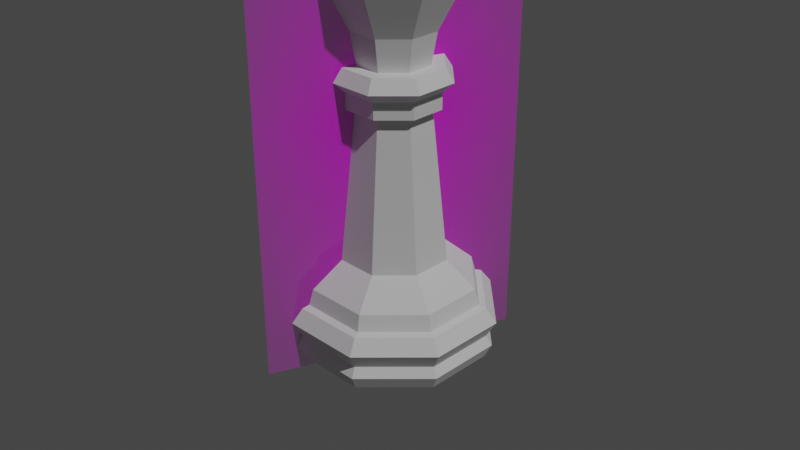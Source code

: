 # Source: king.blend  (saved by Blender 2.91.10; exported with 4.5.12 LTS)
import bpy
from mathutils import Matrix  # noqa: F401  (used for matrix-valued properties, if any)

bpy.ops.wm.read_factory_settings(use_empty=True)
scene = bpy.context.scene
scene.name = 'Scene'

# ---- collections
col_collection = bpy.data.collections.new('Collection'); scene.collection.children.link(col_collection)

# ---- images (referenced by path relative to the original .blend; pixels are not part of the script)
import os
ASSET_DIR = os.environ.get("B2B_ASSET_DIR", "")  # directory of the original .blend (textures are referenced by path, not embedded)
HERE = os.path.dirname(os.path.abspath(__file__))  # packed textures are extracted next to this script under _unpacked/

def load_image(name, relpath, width, height, colorspace="sRGB"):
    """Load a texture the original file referenced (path relative to the .blend, or extracted next to this script)."""
    p = next((c for c in (os.path.join(HERE, relpath), os.path.join(ASSET_DIR, relpath)) if relpath and os.path.exists(c)), "")
    if p:
        img = bpy.data.images.load(p, check_existing=True)
        img.name = name
    else:  # same state as the original file: an image datablock whose file is absent (Cycles renders it pink)
        img = bpy.data.images.new(name, width, height)
        img.source = "FILE"
        img.filepath = "//" + (relpath or name)
    img.colorspace_settings.name = colorspace
    return img
img_king_png = load_image('king.png', 'king.png', 1024, 1024, 'sRGB')

# ---- materials (node trees are filled in below, after node groups)
mat_king = bpy.data.materials.new('king')
mat_king.surface_render_method = 'BLENDED'
mat_king.blend_method = 'BLEND'
mat_king.use_transparent_shadow = False

# ---- material node trees
mat_king.use_nodes = True; mat_king.node_tree.nodes.clear()
_N = mat_king.node_tree.nodes; _L = mat_king.node_tree.links
n0 = _N.new('ShaderNodeOutputMaterial'); n0.name = 'Material Output'; n0.location = (300, 300)
n1 = _N.new('ShaderNodeTexImage'); n1.name = 'Image Texture'; n1.location = (-200, 300)
n1.image = img_king_png
n1.extension = 'CLIP'
n2 = _N.new('ShaderNodeBsdfPrincipled'); n2.name = 'Principled BSDF'; n2.location = (0, 300)
n2.distribution = 'GGX'
n2.subsurface_method = 'BURLEY'
n2.inputs[3].default_value = 1.45
n2.inputs[27].default_value = (0.0, 0.0, 0.0, 1.0)
n2.inputs[28].default_value = 1.0
_L.new(n1.outputs[0], n2.inputs[0])
_L.new(n1.outputs[1], n2.inputs[4])
_L.new(n2.outputs[0], n0.inputs[0])
n0.is_active_output = True

# ---- world
world_world = bpy.data.worlds.new('World'); scene.world = world_world
world_world.use_nodes = True; world_world.node_tree.nodes.clear()
_N = world_world.node_tree.nodes; _L = world_world.node_tree.links
n0 = _N.new('ShaderNodeOutputWorld'); n0.name = 'World Output'; n0.location = (300, 300)
n1 = _N.new('ShaderNodeBackground'); n1.name = 'Background'; n1.location = (10, 300)
n1.inputs[0].default_value = (0.05088, 0.05088, 0.05088, 1.0)
_L.new(n1.outputs[0], n0.inputs[0])
n0.is_active_output = True
world_world.color = (0.05088, 0.05088, 0.05088)
world_world.use_sun_shadow = False
world_world.sun_shadow_jitter_overblur = 0.0

# ---- cameras
cam_camera = bpy.data.cameras.new('Camera')
cam_camera.clip_end = 100.0
cam_camera.ortho_scale = 7.314

# ---- lights
light_light = bpy.data.lights.new('Light', 'POINT')
light_light.transmission_factor = 0.0
light_light.energy = 1000.0
light_light.shadow_soft_size = 0.1
light_light.shadow_maximum_resolution = 0.006
light_light.use_absolute_resolution = True

# ---- meshes
me_cylinder = bpy.data.meshes.new('Cylinder')
me_cylinder.from_pydata([(2.244e-08, 0.8037, -0.2964), (0.5683, 0.5683, -0.2964), (0.8037, 1.162e-07, -0.2964), (0.5683, -0.5683, -0.2964), (-2.394e-07, -0.8037, -0.2964), (-0.5683, -0.5683, -0.2964), (-0.8037, 8.315e-07, -0.2964), (-0.5683, 0.5683, -0.2964), (0.6533, 0.6533, -0.7713), (0.9239, 9.102e-08, -0.7713), (0.6533, -0.6533, -0.7713), (-2.923e-07, -0.9239, -0.7713), (-0.6533, -0.6533, -0.7713), (-0.9239, 9.134e-07, -0.7713), (-0.6533, 0.6533, -0.7713), (8.699e-09, 0.9239, -0.7713), (9.942e-09, 0.913, -0.4729), (0.6456, 0.6456, -0.4729), (0.913, 9.351e-08, -0.4729), (0.6456, -0.6456, -0.4729), (-2.876e-07, -0.913, -0.4729), (-0.6456, -0.6456, -0.4729), (-0.913, 9.062e-07, -0.4729), (-0.6456, 0.6456, -0.4729), (1.799e-08, 0.8462, -0.4491), (0.5984, 0.5984, -0.4491), (0.8462, 1.115e-07, -0.4491), (0.5984, -0.5984, -0.4491), (-2.577e-07, -0.8462, -0.4491), (-0.5984, -0.5984, -0.4491), (-0.8462, 8.647e-07, -0.4491), (-0.5984, 0.5984, -0.4491), (1.182e-09, 1.018, -0.6108), (0.7199, 0.7199, -0.6108), (1.018, 7.053e-08, -0.6108), (0.7199, -0.7199, -0.6108), (-3.305e-07, -1.018, -0.6108), (-0.7199, -0.7199, -0.6108), (-1.018, 9.767e-07, -0.6108), (-0.7199, 0.7199, -0.6108), (0.6962, 0.6962, -0.8626), (0.9846, 7.831e-08, -0.8626), (0.6962, -0.6962, -0.8626), (-3.188e-07, -0.9846, -0.8626), (-0.6962, -0.6962, -0.8626), (-0.9846, 9.546e-07, -0.8626), (-0.6962, 0.6962, -0.8626), (2.08e-09, 0.9846, -0.8626), (-1.437e-08, 0.916, -1.0), (0.6477, 0.6477, -1.0), (0.916, 3.968e-07, -1.0), (0.6477, -0.6477, -1.0), (-2.797e-07, -0.916, -1.0), (-0.6477, -0.6477, -1.0), (-0.916, 1.2e-06, -1.0), (-0.6477, 0.6477, -1.0), (0.3664, 0.3664, -0.04621), (2.957e-08, 0.5182, -0.04621), (0.5182, 1.813e-07, -0.04621), (0.3664, -0.3664, -0.04621), (-1.393e-07, -0.5182, -0.04621), (-0.3664, -0.3664, -0.04621), (-0.5182, 6.425e-07, -0.04621), (-0.3664, 0.3664, -0.04621), (0.2547, 0.2547, 1.413), (3.319e-08, 0.3602, 1.413), (0.3602, 2.199e-07, 1.413), (0.2547, -0.2547, 1.413), (-8.417e-08, -0.3602, 1.413), (-0.2547, -0.2547, 1.413), (-0.3602, 5.405e-07, 1.413), (-0.2547, 0.2547, 1.413), (0.3168, 0.3168, 1.413), (3.384e-08, 0.448, 1.413), (0.448, 2.005e-07, 1.413), (0.3168, -0.3168, 1.413), (-1.121e-07, -0.448, 1.413), (-0.3168, -0.3168, 1.413), (-0.448, 5.992e-07, 1.413), (-0.3168, 0.3168, 1.413), (0.3168, 0.3168, 1.569), (3.384e-08, 0.448, 1.569), (0.448, 2.005e-07, 1.569), (0.3168, -0.3168, 1.569), (-1.121e-07, -0.448, 1.569), (-0.3168, -0.3168, 1.569), (-0.448, 5.992e-07, 1.569), (-0.3168, 0.3168, 1.569), (0.3918, 0.3918, 1.668), (2.755e-08, 0.5541, 1.668), (0.5541, 1.777e-07, 1.668), (0.3918, -0.3918, 1.668), (-1.53e-07, -0.5541, 1.668), (-0.3918, -0.3918, 1.668), (-0.5541, 6.708e-07, 1.668), (-0.3918, 0.3918, 1.668), (0.3345, 0.3345, 1.794), (4.305e-08, 0.473, 1.794), (0.473, 1.947e-07, 1.794), (0.3345, -0.3345, 1.794), (-1.111e-07, -0.473, 1.794), (-0.3345, -0.3345, 1.794), (-0.473, 6.157e-07, 1.794), (-0.3345, 0.3345, 1.794), (0.241, 0.241, 1.794), (4.032e-08, 0.3408, 1.794), (0.3408, 2.224e-07, 1.794), (0.241, -0.241, 1.794), (-7.073e-08, -0.3408, 1.794), (-0.241, -0.241, 1.794), (-0.3408, 5.258e-07, 1.794), (-0.241, 0.241, 1.794), (0.2801, 0.2801, 2.101), (1.308e-08, 0.3961, 2.101), (0.3961, 2.113e-07, 2.101), (0.2801, -0.2801, 2.101), (-1.16e-07, -0.3961, 2.101), (-0.2801, -0.2801, 2.101), (-0.3961, 5.638e-07, 2.101), (-0.2801, 0.2801, 2.101), (0.494, 0.494, 2.689), (-4.426e-08, 0.6986, 2.689), (0.6986, 1.524e-07, 2.689), (0.494, -0.494, 2.689), (-2.719e-07, -0.6986, 2.689), (-0.494, -0.494, 2.689), (-0.6986, 7.742e-07, 2.689), (-0.494, 0.494, 2.689), (0.1381, 0.1381, 2.865), (0.1381, -0.1381, 2.865), (-7.076e-08, -0.1954, 2.865), (-0.137, -0.137, 2.865), (-0.1954, 3.136e-07, 2.865), (-0.1381, 0.1381, 2.865), (-5.662e-08, 0.5424, 2.797), (0.3835, 0.3835, 2.797), (-0.3835, 0.3835, 2.797), (-0.3835, -0.3835, 2.797), (-0.5424, 6.637e-07, 2.797), (0.3835, -0.3835, 2.797), (-2.333e-07, -0.5424, 2.797), (0.5424, 1.81e-07, 2.797), (0.04046, 0.09694, 3.0), (0.1196, 0.1196, 2.963), (0.09768, 3.272e-07, 3.0), (0.1692, 3.318e-07, 2.963), (0.1954, 3.227e-07, 2.865), (0.04046, -0.09694, 3.0), (0.1196, -0.1196, 2.963), (-7.076e-08, -0.1692, 2.963), (-0.1196, -0.1196, 2.963), (-0.09768, 3.227e-07, 3.0), (-0.1692, 3.136e-07, 2.963), (-0.1196, 0.1196, 2.963), (-8.895e-08, 0.1692, 2.963), (-8.041e-08, 0.1938, 2.865), (-0.04046, -0.09694, 3.0), (-0.04046, -0.09694, 3.156), (-0.04046, 0.09694, 3.0), (-0.04046, 0.09694, 3.156), (0.04046, -0.09694, 3.156), (0.04046, 0.09694, 3.156), (-0.04046, -0.09694, 3.317), (-0.04046, 0.09694, 3.317), (0.04046, 0.09694, 3.317), (0.04046, -0.09694, 3.317), (-0.04046, -0.09694, 3.511), (-0.04046, 0.09694, 3.511), (0.04046, 0.09694, 3.511), (0.04046, -0.09694, 3.511), (0.04046, -0.2718, 3.156), (-0.04046, -0.2718, 3.156), (0.04046, -0.2718, 3.317), (-0.04046, -0.2718, 3.317), (-0.04046, 0.2699, 3.156), (0.04046, 0.2699, 3.156), (-0.04046, 0.2699, 3.317), (0.04046, 0.2699, 3.317)], [], [(2, 1, 56, 58), (41, 50, 49, 40), (40, 49, 48, 47), (47, 46, 14, 15), (46, 45, 13, 14), (45, 44, 12, 13), (44, 43, 11, 12), (43, 42, 10, 11), (42, 41, 9, 10), (25, 24, 0, 1), (22, 38, 37, 21), (31, 30, 6, 7), (30, 29, 5, 6), (29, 28, 4, 5), (28, 27, 3, 4), (27, 26, 2, 3), (26, 25, 1, 2), (24, 31, 7, 0), (16, 23, 31, 24), (23, 22, 30, 31), (22, 21, 29, 30), (21, 20, 28, 29), (20, 19, 27, 28), (19, 18, 26, 27), (18, 17, 25, 26), (14, 39, 32, 15), (41, 40, 8, 9), (21, 37, 36, 20), (20, 36, 35, 19), (39, 14, 13, 38), (19, 35, 34, 18), (38, 13, 12, 37), (18, 34, 33, 17), (37, 12, 11, 36), (17, 33, 32, 16), (36, 11, 10, 35), (35, 10, 9, 34), (34, 9, 8, 33), (40, 47, 15, 8), (33, 8, 15, 32), (17, 16, 24, 25), (55, 46, 47, 48), (46, 55, 54, 45), (45, 54, 53, 44), (44, 53, 52, 43), (43, 52, 51, 42), (42, 51, 50, 41), (39, 23, 16, 32), (48, 49, 50, 51, 52, 53, 54, 55), (23, 39, 38, 22), (57, 63, 71, 65), (7, 6, 62, 63), (5, 4, 60, 61), (3, 2, 58, 59), (1, 0, 57, 56), (0, 7, 63, 57), (6, 5, 61, 62), (4, 3, 59, 60), (67, 66, 74, 75), (62, 61, 69, 70), (60, 59, 67, 68), (58, 56, 64, 66), (63, 62, 70, 71), (61, 60, 68, 69), (59, 58, 66, 67), (56, 57, 65, 64), (79, 78, 86, 87), (64, 65, 73, 72), (65, 71, 79, 73), (70, 69, 77, 78), (68, 67, 75, 76), (66, 64, 72, 74), (71, 70, 78, 79), (69, 68, 76, 77), (84, 83, 91, 92), (77, 76, 84, 85), (75, 74, 82, 83), (72, 73, 81, 80), (73, 79, 87, 81), (78, 77, 85, 86), (76, 75, 83, 84), (74, 72, 80, 82), (89, 95, 103, 97), (82, 80, 88, 90), (87, 86, 94, 95), (85, 84, 92, 93), (83, 82, 90, 91), (80, 81, 89, 88), (81, 87, 95, 89), (86, 85, 93, 94), (101, 100, 108, 109), (94, 93, 101, 102), (92, 91, 99, 100), (90, 88, 96, 98), (95, 94, 102, 103), (93, 92, 100, 101), (91, 90, 98, 99), (88, 89, 97, 96), (111, 110, 118, 119), (99, 98, 106, 107), (96, 97, 105, 104), (97, 103, 111, 105), (102, 101, 109, 110), (100, 99, 107, 108), (98, 96, 104, 106), (103, 102, 110, 111), (118, 117, 125, 126), (109, 108, 116, 117), (107, 106, 114, 115), (104, 105, 113, 112), (105, 111, 119, 113), (110, 109, 117, 118), (108, 107, 115, 116), (106, 104, 112, 114), (135, 134, 155, 128), (116, 115, 123, 124), (114, 112, 120, 122), (119, 118, 126, 127), (117, 116, 124, 125), (115, 114, 122, 123), (112, 113, 121, 120), (113, 119, 127, 121), (155, 133, 132, 131, 130, 129, 146, 128), (134, 136, 133, 155), (138, 137, 131, 132), (140, 139, 129, 130), (141, 135, 128, 146), (136, 138, 132, 133), (137, 140, 130, 131), (139, 141, 146, 129), (123, 122, 141, 139), (125, 124, 140, 137), (127, 126, 138, 136), (122, 120, 135, 141), (124, 123, 139, 140), (126, 125, 137, 138), (121, 127, 136, 134), (120, 121, 134, 135), (155, 154, 143, 128), (143, 142, 144, 145), (128, 143, 145, 146), (154, 158, 142), (145, 144, 147, 148), (146, 145, 148, 129), (153, 158, 154), (158, 151, 156), (129, 148, 149, 130), (143, 154, 142), (149, 156, 150), (130, 149, 150, 131), (142, 147, 144), (131, 150, 152, 132), (156, 149, 147), (150, 156, 151, 152), (132, 152, 153, 133), (148, 147, 149), (152, 151, 158, 153), (133, 153, 154, 155), (156, 157, 159, 158), (158, 159, 161, 142), (142, 161, 160, 147), (147, 160, 157, 156), (158, 142, 147, 156), (157, 160, 170, 171), (165, 164, 168, 169), (159, 163, 176, 174), (160, 161, 164, 165), (159, 157, 162, 163), (168, 167, 166, 169), (163, 162, 166, 167), (162, 165, 169, 166), (164, 163, 167, 168), (171, 170, 172, 173), (160, 165, 172, 170), (162, 157, 171, 173), (165, 162, 173, 172), (175, 174, 176, 177), (161, 159, 174, 175), (164, 161, 175, 177), (163, 164, 177, 176)])
_uv = me_cylinder.uv_layers.new(name='UVMap')
_uv.uv.foreach_set('vector', [0.75, 1.0, 0.875, 1.0, 0.875, 1.0, 0.75, 1.0, 0.75, 0.6339, 0.9836, 0.25, 0.9152, 0.4152, 0.875, 0.6339, 0.875, 0.6339, 0.9152, 0.4152, 0.75, 0.4836, 0.9996, 0.6339, 0.0004398, 0.6339, 0.125, 0.6339, 0.125, 0.7051, 0.0, 0.7051, 0.125, 0.6339, 0.25, 0.6339, 0.25, 0.7051, 0.125, 0.7051, 0.25, 0.6339, 0.375, 0.6339, 0.375, 0.7051, 0.25, 0.7051, 0.375, 0.6339, 0.5, 0.6339, 0.5, 0.7051, 0.375, 0.7051, 0.5, 0.6339, 0.625, 0.6339, 0.625, 0.7051, 0.5, 0.7051, 0.625, 0.6339, 0.75, 0.6339, 0.75, 0.7051, 0.625, 0.7051, 0.875, 0.933, 1.0, 0.933, 1.0, 1.0, 0.875, 1.0, 0.25, 0.9195, 0.25, 0.8144, 0.375, 0.8144, 0.375, 0.9195, 0.125, 0.933, 0.25, 0.933, 0.25, 1.0, 0.125, 1.0, 0.25, 0.933, 0.375, 0.933, 0.375, 1.0, 0.25, 1.0, 0.375, 0.933, 0.5, 0.933, 0.5, 1.0, 0.375, 1.0, 0.5, 0.933, 0.625, 0.933, 0.625, 1.0, 0.5, 1.0, 0.625, 0.933, 0.75, 0.933, 0.75, 1.0, 0.625, 1.0, 0.75, 0.933, 0.875, 0.933, 0.875, 1.0, 0.75, 1.0, 0.0, 0.933, 0.125, 0.933, 0.125, 1.0, 0.0, 1.0, 0.0, 0.9195, 0.125, 0.9195, 0.125, 0.933, 0.0, 0.933, 0.125, 0.9195, 0.25, 0.9195, 0.25, 0.933, 0.125, 0.933, 0.25, 0.9195, 0.375, 0.9195, 0.375, 0.933, 0.25, 0.933, 0.375, 0.9195, 0.5, 0.9195, 0.5, 0.933, 0.375, 0.933, 0.5, 0.9195, 0.625, 0.9195, 0.625, 0.933, 0.5, 0.933, 0.625, 0.9195, 0.75, 0.9195, 0.75, 0.933, 0.625, 0.933, 0.75, 0.9195, 0.875, 0.9195, 0.875, 0.933, 0.75, 0.933, 0.125, 0.7051, 0.125, 0.8144, 0.0002641, 0.8144, 0.0, 0.7051, 0.75, 0.6339, 0.875, 0.6339, 0.875, 0.7051, 0.75, 0.7051, 0.375, 0.9195, 0.375, 0.8144, 0.5, 0.8144, 0.5, 0.9195, 0.5, 0.9195, 0.5, 0.8144, 0.625, 0.8144, 0.625, 0.9195, 0.125, 0.8144, 0.125, 0.7051, 0.25, 0.7051, 0.25, 0.8144, 0.625, 0.9195, 0.625, 0.8144, 0.75, 0.8144, 0.75, 0.9195, 0.25, 0.8144, 0.25, 0.7051, 0.375, 0.7051, 0.375, 0.8144, 0.75, 0.9195, 0.75, 0.8144, 0.875, 0.8144, 0.875, 0.9195, 0.375, 0.8144, 0.375, 0.7051, 0.5, 0.7051, 0.5, 0.8144, 0.875, 0.9195, 0.875, 0.8144, 0.9997, 0.8144, 1.0, 0.9195, 0.5, 0.8144, 0.5, 0.7051, 0.625, 0.7051, 0.625, 0.8144, 0.625, 0.8144, 0.625, 0.7051, 0.75, 0.7051, 0.75, 0.8144, 0.75, 0.8144, 0.75, 0.7051, 0.875, 0.7051, 0.875, 0.8144, 0.875, 0.6339, 0.9996, 0.6339, 1.0, 0.7051, 0.875, 0.7051, 0.875, 0.8144, 0.875, 0.7051, 1.0, 0.7051, 0.9997, 0.8144, 0.875, 0.9195, 1.0, 0.9195, 1.0, 0.933, 0.875, 0.933, 0.5848, 0.4152, 0.125, 0.6339, 0.0004398, 0.6339, 0.75, 0.4836, 0.125, 0.6339, 0.5848, 0.4152, 0.5164, 0.25, 0.25, 0.6339, 0.25, 0.6339, 0.5164, 0.25, 0.5848, 0.08483, 0.375, 0.6339, 0.375, 0.6339, 0.5848, 0.08483, 0.75, 0.01641, 0.5, 0.6339, 0.5, 0.6339, 0.75, 0.01641, 0.9152, 0.08483, 0.625, 0.6339, 0.625, 0.6339, 0.9152, 0.08483, 0.9836, 0.25, 0.75, 0.6339, 0.125, 0.8144, 0.125, 0.9195, 0.0, 0.9195, 0.0002641, 0.8144, 0.75, 0.4836, 0.9152, 0.4152, 0.9836, 0.25, 0.9152, 0.08483, 0.75, 0.01641, 0.5848, 0.08483, 0.5164, 0.25, 0.5848, 0.4152, 0.125, 0.9195, 0.125, 0.8144, 0.25, 0.8144, 0.25, 0.9195, 0.0, 1.0, 0.125, 1.0, 0.125, 1.0, 0.0, 1.0, 0.125, 1.0, 0.25, 1.0, 0.25, 1.0, 0.125, 1.0, 0.375, 1.0, 0.5, 1.0, 0.5, 1.0, 0.375, 1.0, 0.625, 1.0, 0.75, 1.0, 0.75, 1.0, 0.625, 1.0, 0.875, 1.0, 1.0, 1.0, 1.0, 1.0, 0.875, 1.0, 0.0, 1.0, 0.125, 1.0, 0.125, 1.0, 0.0, 1.0, 0.25, 1.0, 0.375, 1.0, 0.375, 1.0, 0.25, 1.0, 0.5, 1.0, 0.625, 1.0, 0.625, 1.0, 0.5, 1.0, 0.625, 1.0, 0.75, 1.0, 0.75, 1.0, 0.625, 1.0, 0.25, 1.0, 0.375, 1.0, 0.375, 1.0, 0.25, 1.0, 0.5, 1.0, 0.625, 1.0, 0.625, 1.0, 0.5, 1.0, 0.75, 1.0, 0.875, 1.0, 0.875, 1.0, 0.75, 1.0, 0.125, 1.0, 0.25, 1.0, 0.25, 1.0, 0.125, 1.0, 0.375, 1.0, 0.5, 1.0, 0.5, 1.0, 0.375, 1.0, 0.625, 1.0, 0.75, 1.0, 0.75, 1.0, 0.625, 1.0, 0.875, 1.0, 1.0, 1.0, 1.0, 1.0, 0.875, 1.0, 0.125, 1.0, 0.25, 1.0, 0.25, 1.0, 0.125, 1.0, 0.875, 1.0, 1.0, 1.0, 1.0, 1.0, 0.875, 1.0, 0.0, 1.0, 0.125, 1.0, 0.125, 1.0, 0.0, 1.0, 0.25, 1.0, 0.375, 1.0, 0.375, 1.0, 0.25, 1.0, 0.5, 1.0, 0.625, 1.0, 0.625, 1.0, 0.5, 1.0, 0.75, 1.0, 0.875, 1.0, 0.875, 1.0, 0.75, 1.0, 0.125, 1.0, 0.25, 1.0, 0.25, 1.0, 0.125, 1.0, 0.375, 1.0, 0.5, 1.0, 0.5, 1.0, 0.375, 1.0, 0.5, 1.0, 0.625, 1.0, 0.625, 1.0, 0.5, 1.0, 0.375, 1.0, 0.5, 1.0, 0.5, 1.0, 0.375, 1.0, 0.625, 1.0, 0.75, 1.0, 0.75, 1.0, 0.625, 1.0, 0.875, 1.0, 1.0, 1.0, 1.0, 1.0, 0.875, 1.0, 0.0, 1.0, 0.125, 1.0, 0.125, 1.0, 0.0, 1.0, 0.25, 1.0, 0.375, 1.0, 0.375, 1.0, 0.25, 1.0, 0.5, 1.0, 0.625, 1.0, 0.625, 1.0, 0.5, 1.0, 0.75, 1.0, 0.875, 1.0, 0.875, 1.0, 0.75, 1.0, 0.0, 1.0, 0.125, 1.0, 0.125, 1.0, 0.0, 1.0, 0.75, 1.0, 0.875, 1.0, 0.875, 1.0, 0.75, 1.0, 0.125, 1.0, 0.25, 1.0, 0.25, 1.0, 0.125, 1.0, 0.375, 1.0, 0.5, 1.0, 0.5, 1.0, 0.375, 1.0, 0.625, 1.0, 0.75, 1.0, 0.75, 1.0, 0.625, 1.0, 0.875, 1.0, 1.0, 1.0, 1.0, 1.0, 0.875, 1.0, 0.0, 1.0, 0.125, 1.0, 0.125, 1.0, 0.0, 1.0, 0.25, 1.0, 0.375, 1.0, 0.375, 1.0, 0.25, 1.0, 0.375, 1.0, 0.5, 1.0, 0.5, 1.0, 0.375, 1.0, 0.25, 1.0, 0.375, 1.0, 0.375, 1.0, 0.25, 1.0, 0.5, 1.0, 0.625, 1.0, 0.625, 1.0, 0.5, 1.0, 0.75, 1.0, 0.875, 1.0, 0.875, 1.0, 0.75, 1.0, 0.125, 1.0, 0.25, 1.0, 0.25, 1.0, 0.125, 1.0, 0.375, 1.0, 0.5, 1.0, 0.5, 1.0, 0.375, 1.0, 0.625, 1.0, 0.75, 1.0, 0.75, 1.0, 0.625, 1.0, 0.875, 1.0, 1.0, 1.0, 1.0, 1.0, 0.875, 1.0, 0.125, 1.0, 0.25, 1.0, 0.25, 1.0, 0.125, 1.0, 0.625, 1.0, 0.75, 1.0, 0.75, 1.0, 0.625, 1.0, 0.875, 1.0, 1.0, 1.0, 1.0, 1.0, 0.875, 1.0, 0.0, 1.0, 0.125, 1.0, 0.125, 1.0, 0.0, 1.0, 0.25, 1.0, 0.375, 1.0, 0.375, 1.0, 0.25, 1.0, 0.5, 1.0, 0.625, 1.0, 0.625, 1.0, 0.5, 1.0, 0.75, 1.0, 0.875, 1.0, 0.875, 1.0, 0.75, 1.0, 0.125, 1.0, 0.25, 1.0, 0.25, 1.0, 0.125, 1.0, 0.25, 1.0, 0.375, 1.0, 0.375, 1.0, 0.25, 1.0, 0.375, 1.0, 0.5, 1.0, 0.5, 1.0, 0.375, 1.0, 0.625, 1.0, 0.75, 1.0, 0.75, 1.0, 0.625, 1.0, 0.875, 1.0, 1.0, 1.0, 1.0, 1.0, 0.875, 1.0, 0.0, 1.0, 0.125, 1.0, 0.125, 1.0, 0.0, 1.0, 0.25, 1.0, 0.375, 1.0, 0.375, 1.0, 0.25, 1.0, 0.5, 1.0, 0.625, 1.0, 0.625, 1.0, 0.5, 1.0, 0.75, 1.0, 0.875, 1.0, 0.875, 1.0, 0.75, 1.0, 0.875, 1.0, 1.0, 1.0, 1.0, 1.0, 0.875, 1.0, 0.5, 1.0, 0.625, 1.0, 0.625, 1.0, 0.5, 1.0, 0.75, 1.0, 0.875, 1.0, 0.875, 1.0, 0.75, 1.0, 0.125, 1.0, 0.25, 1.0, 0.25, 1.0, 0.125, 1.0, 0.375, 1.0, 0.5, 1.0, 0.5, 1.0, 0.375, 1.0, 0.625, 1.0, 0.75, 1.0, 0.75, 1.0, 0.625, 1.0, 0.875, 1.0, 1.0, 1.0, 1.0, 1.0, 0.875, 1.0, 0.0, 1.0, 0.125, 1.0, 0.125, 1.0, 0.0, 1.0, 0.25, 0.49, 0.08029, 0.4197, 0.01, 0.25, 0.08029, 0.08029, 0.25, 0.01, 0.4197, 0.08029, 0.49, 0.25, 0.4197, 0.4197, 0.0, 1.0, 0.125, 1.0, 0.125, 1.0, 0.0, 1.0, 0.25, 1.0, 0.375, 1.0, 0.375, 1.0, 0.25, 1.0, 0.5, 1.0, 0.625, 1.0, 0.625, 1.0, 0.5, 1.0, 0.75, 1.0, 0.875, 1.0, 0.875, 1.0, 0.75, 1.0, 0.125, 1.0, 0.25, 1.0, 0.25, 1.0, 0.125, 1.0, 0.375, 1.0, 0.5, 1.0, 0.5, 1.0, 0.375, 1.0, 0.625, 1.0, 0.75, 1.0, 0.75, 1.0, 0.625, 1.0, 0.625, 1.0, 0.75, 1.0, 0.75, 1.0, 0.625, 1.0, 0.375, 1.0, 0.5, 1.0, 0.5, 1.0, 0.375, 1.0, 0.125, 1.0, 0.25, 1.0, 0.25, 1.0, 0.125, 1.0, 0.75, 1.0, 0.875, 1.0, 0.875, 1.0, 0.75, 1.0, 0.5, 1.0, 0.625, 1.0, 0.625, 1.0, 0.5, 1.0, 0.25, 1.0, 0.375, 1.0, 0.375, 1.0, 0.25, 1.0, 0.0, 1.0, 0.125, 1.0, 0.125, 1.0, 0.0, 1.0, 0.875, 1.0, 1.0, 1.0, 1.0, 1.0, 0.875, 1.0, 0.75, 0.5, 0.75, 0.6667, 0.625, 0.6667, 0.625, 0.5, 0.625, 0.6667, 0.625, 0.8333, 0.5, 0.8333, 0.5, 0.6667, 0.625, 0.5, 0.625, 0.6667, 0.5, 0.6667, 0.5, 0.5, 0.0, 0.0, 0.0, 0.0, 0.0, 0.0, 0.5, 0.6667, 0.5, 0.8333, 0.375, 0.8333, 0.375, 0.6667, 0.5, 0.5, 0.5, 0.6667, 0.375, 0.6667, 0.375, 0.5, 0.875, 0.6667, 0.875, 0.8333, 0.75, 0.6667, 0.0, 0.0, 0.0, 0.0, 0.0, 0.0, 0.375, 0.5, 0.375, 0.6667, 0.25, 0.6667, 0.25, 0.5, 0.625, 0.6667, 0.75, 0.6667, 0.625, 0.8333, 0.25, 0.6667, 0.125, 0.8333, 0.125, 0.6667, 0.25, 0.5, 0.25, 0.6667, 0.125, 0.6667, 0.125, 0.5, 0.0, 0.0, 0.0, 0.0, 0.0, 0.0, 0.125, 0.5, 0.125, 0.6667, 0.0, 0.6667, 0.0, 0.5, 0.0, 0.0, 0.0, 0.0, 0.0, 0.0, 0.125, 0.6667, 0.125, 0.8333, 0.0, 0.8333, 0.0, 0.6667, 1.0, 0.5, 1.0, 0.6667, 0.875, 0.6667, 0.875, 0.5, 0.375, 0.6667, 0.375, 0.8333, 0.25, 0.6667, 1.0, 0.6667, 1.0, 0.8333, 0.875, 0.8333, 0.875, 0.6667, 0.875, 0.5, 0.875, 0.6667, 0.75, 0.6667, 0.75, 0.5, 0.375, 0.0, 0.625, 0.0, 0.625, 0.25, 0.375, 0.25, 0.375, 0.25, 0.625, 0.25, 0.625, 0.5, 0.375, 0.5, 0.375, 0.5, 0.625, 0.5, 0.625, 0.75, 0.375, 0.75, 0.375, 0.75, 0.625, 0.75, 0.625, 1.0, 0.375, 1.0, 0.125, 0.5, 0.375, 0.5, 0.375, 0.75, 0.125, 0.75, 0.625, 1.0, 0.625, 0.75, 0.625, 0.75, 0.625, 1.0, 0.625, 0.75, 0.625, 0.5, 0.625, 0.5, 0.625, 0.75, 0.625, 0.25, 0.625, 0.25, 0.625, 0.25, 0.625, 0.25, 0.625, 0.75, 0.625, 0.5, 0.625, 0.5, 0.625, 0.75, 0.625, 0.25, 0.625, 0.0, 0.625, 0.0, 0.625, 0.25, 0.625, 0.5, 0.875, 0.5, 0.875, 0.75, 0.625, 0.75, 0.625, 0.25, 0.625, 0.0, 0.625, 0.0, 0.625, 0.25, 0.625, 1.0, 0.625, 0.75, 0.625, 0.75, 0.625, 1.0, 0.625, 0.5, 0.625, 0.25, 0.625, 0.25, 0.625, 0.5, 0.625, 1.0, 0.625, 0.75, 0.625, 0.75, 0.625, 1.0, 0.625, 0.75, 0.625, 0.75, 0.625, 0.75, 0.625, 0.75, 0.625, 0.0, 0.625, 0.0, 0.625, 0.0, 0.625, 0.0, 0.625, 0.75, 0.625, 1.0, 0.625, 1.0, 0.625, 0.75, 0.625, 0.5, 0.625, 0.25, 0.625, 0.25, 0.625, 0.5, 0.625, 0.5, 0.625, 0.25, 0.625, 0.25, 0.625, 0.5, 0.625, 0.5, 0.625, 0.5, 0.625, 0.5, 0.625, 0.5, 0.625, 0.25, 0.625, 0.5, 0.625, 0.5, 0.625, 0.25])
me_cylinder.use_remesh_fix_poles = True
me_cylinder.use_remesh_preserve_attributes = False
me_cylinder.use_mirror_vertex_groups = False
me_cylinder.update()
me_king = bpy.data.meshes.new('king')
me_king.from_pydata([(-0.2576, -0.5, 0.0), (0.2576, -0.5, 0.0), (-0.2576, 0.5, 0.0), (0.2576, 0.5, 0.0)], [], [(0, 1, 3, 2)])
_uv = me_king.uv_layers.new(name='UVMap')
_uv.uv.foreach_set('vector', [0.0, 0.0, 1.0, 0.0, 1.0, 1.0, 0.0, 1.0])
me_king.materials.append(mat_king)
me_king.use_remesh_fix_poles = True
me_king.use_remesh_preserve_attributes = False
me_king.use_mirror_vertex_groups = False
me_king.update()

# ---- objects
ob_light = bpy.data.objects.new('Light', light_light)
ob_camera = bpy.data.objects.new('Camera', cam_camera)
ob_king = bpy.data.objects.new('King', me_cylinder)
ob_king___image = bpy.data.objects.new('King - image', me_king)

# ---- transforms, parenting, visibility, modifiers, constraints
ob_light.location = (4.076, 1.005, 5.904)
ob_light.rotation_euler = (0.6503, 0.05522, 1.866)
ob_light.lock_rotations_4d = False
ob_light.empty_display_type = 'ARROWS'
ob_light.color = (0.0, 0.0, 0.0, 0.0)
ob_light.lineart.crease_threshold = 0.0
ob_camera.location = (0.1753, -0.07184, 0.1254)
ob_camera.rotation_euler = (1.085, -5.412e-06, 1.176)
ob_camera.lock_rotations_4d = False
ob_camera.empty_display_type = 'ARROWS'
ob_camera.color = (0.0, 0.0, 0.0, 0.0)
ob_camera.display_type = 'WIRE'
ob_camera.lineart.crease_threshold = 0.0
ob_king.location = (0.0, 0.0, 0.02099)
ob_king.scale = (0.02099, 0.02099, 0.02099)
ob_king.lineart.crease_threshold = 0.0
ob_king___image.location = (0.0, -0.0005697, 0.04836)
ob_king___image.rotation_euler = (1.571, 0.0, 1.571)
ob_king___image.scale = (0.1014, 0.1014, 0.1014)
ob_king___image.lineart.crease_threshold = 0.0

# ---- collection membership
col_collection.objects.link(ob_light)
col_collection.objects.link(ob_camera)
col_collection.objects.link(ob_king)
col_collection.objects.link(ob_king___image)

# ---- scene / render settings (as saved in the file)
scene.camera = ob_camera
scene.frame_start = 1; scene.frame_end = 250; scene.frame_set(1)
scene.render.engine = 'BLENDER_EEVEE_NEXT'
scene.cycles.use_denoising = False
scene.cycles.samples = 128
scene.cycles.sampling_pattern = 'TABULATED_SOBOL'
scene.cycles.use_adaptive_sampling = False
scene.cycles.use_light_tree = False
scene.view_settings.view_transform = 'Filmic'
bpy.context.view_layer.update()
